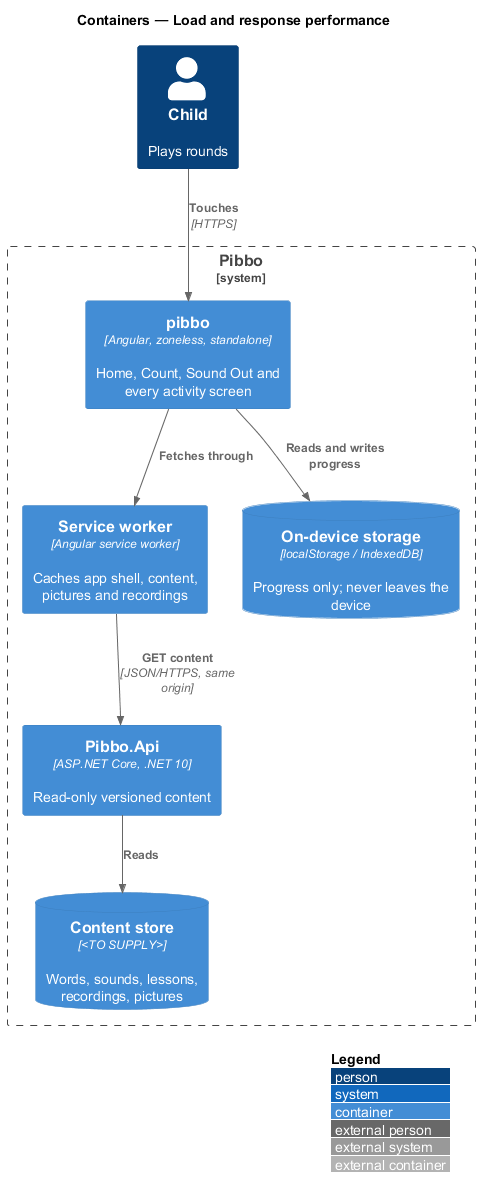

The diagram above was rendered by PlantUML. Its source (embedded in the PNG):
@startuml
!include <C4/C4_Container>
LAYOUT_WITH_LEGEND()
title Containers — Load and response performance
Person(child, "Child", "Plays rounds")
System_Boundary(pibbo, "Pibbo") {
  Container(spa, "pibbo", "Angular, zoneless, standalone", "Home, Count, Sound Out and every activity screen")
  Container(sw, "Service worker", "Angular service worker", "Caches app shell, content, pictures and recordings")
  ContainerDb(store, "On-device storage", "localStorage / IndexedDB", "Progress only; never leaves the device")
  Container(api, "Pibbo.Api", "ASP.NET Core, .NET 10", "Read-only versioned content")
  ContainerDb(content, "Content store", "<TO SUPPLY>", "Words, sounds, lessons, recordings, pictures")
}
Rel(child, spa, "Touches", "HTTPS")
Rel(spa, sw, "Fetches through")
Rel(sw, api, "GET content", "JSON/HTTPS, same origin")
Rel(spa, store, "Reads and writes progress")
Rel(api, content, "Reads")
@enduml